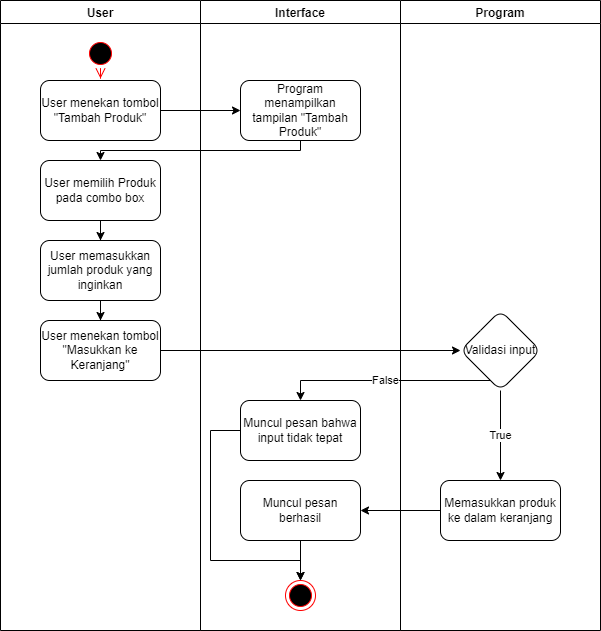

The diagram above was exported from draw.io. Its source (the exported page's mxGraphModel, read from the mxfile embedded in the PNG):
<mxGraphModel dx="828" dy="493" grid="1" gridSize="10" guides="1" tooltips="1" connect="1" arrows="1" fold="1" page="1" pageScale="1" pageWidth="850" pageHeight="1100" math="0" shadow="0">
  <root>
    <mxCell id="0" />
    <mxCell id="1" parent="0" />
    <mxCell id="KQI5RUebgoX9cTgk_1tt-1" value="User" style="swimlane;" parent="1" vertex="1">
      <mxGeometry x="80" y="50" width="200" height="630" as="geometry" />
    </mxCell>
    <mxCell id="KQI5RUebgoX9cTgk_1tt-4" value="" style="ellipse;html=1;shape=startState;fillColor=#000000;strokeColor=#ff0000;" parent="KQI5RUebgoX9cTgk_1tt-1" vertex="1">
      <mxGeometry x="85" y="38" width="30" height="30" as="geometry" />
    </mxCell>
    <mxCell id="KQI5RUebgoX9cTgk_1tt-5" value="" style="edgeStyle=orthogonalEdgeStyle;html=1;verticalAlign=bottom;endArrow=open;endSize=8;strokeColor=#ff0000;rounded=0;entryX=0.5;entryY=0;entryDx=0;entryDy=0;" parent="KQI5RUebgoX9cTgk_1tt-1" source="KQI5RUebgoX9cTgk_1tt-4" edge="1">
      <mxGeometry relative="1" as="geometry">
        <mxPoint x="100" y="78" as="targetPoint" />
      </mxGeometry>
    </mxCell>
    <mxCell id="KQI5RUebgoX9cTgk_1tt-28" value="User menekan tombol &quot;Tambah Produk&quot;" style="whiteSpace=wrap;html=1;rounded=1;" parent="KQI5RUebgoX9cTgk_1tt-1" vertex="1">
      <mxGeometry x="40" y="80" width="120" height="60" as="geometry" />
    </mxCell>
    <mxCell id="KQI5RUebgoX9cTgk_1tt-35" value="" style="edgeStyle=orthogonalEdgeStyle;rounded=0;orthogonalLoop=1;jettySize=auto;html=1;" parent="KQI5RUebgoX9cTgk_1tt-1" source="KQI5RUebgoX9cTgk_1tt-32" target="KQI5RUebgoX9cTgk_1tt-34" edge="1">
      <mxGeometry relative="1" as="geometry" />
    </mxCell>
    <mxCell id="KQI5RUebgoX9cTgk_1tt-32" value="User memilih Produk pada combo box" style="whiteSpace=wrap;html=1;rounded=1;" parent="KQI5RUebgoX9cTgk_1tt-1" vertex="1">
      <mxGeometry x="40" y="160" width="120" height="60" as="geometry" />
    </mxCell>
    <mxCell id="KQI5RUebgoX9cTgk_1tt-37" value="" style="edgeStyle=orthogonalEdgeStyle;rounded=0;orthogonalLoop=1;jettySize=auto;html=1;" parent="KQI5RUebgoX9cTgk_1tt-1" source="KQI5RUebgoX9cTgk_1tt-34" target="KQI5RUebgoX9cTgk_1tt-36" edge="1">
      <mxGeometry relative="1" as="geometry" />
    </mxCell>
    <mxCell id="KQI5RUebgoX9cTgk_1tt-34" value="User memasukkan jumlah produk yang inginkan" style="whiteSpace=wrap;html=1;rounded=1;" parent="KQI5RUebgoX9cTgk_1tt-1" vertex="1">
      <mxGeometry x="40" y="240" width="120" height="60" as="geometry" />
    </mxCell>
    <mxCell id="KQI5RUebgoX9cTgk_1tt-36" value="User menekan tombol &quot;Masukkan ke Keranjang&quot;" style="whiteSpace=wrap;html=1;rounded=1;" parent="KQI5RUebgoX9cTgk_1tt-1" vertex="1">
      <mxGeometry x="40" y="320" width="120" height="60" as="geometry" />
    </mxCell>
    <mxCell id="KQI5RUebgoX9cTgk_1tt-2" value="Interface" style="swimlane;" parent="1" vertex="1">
      <mxGeometry x="280" y="50" width="200" height="630" as="geometry" />
    </mxCell>
    <mxCell id="KQI5RUebgoX9cTgk_1tt-30" value="Program menampilkan tampilan &quot;Tambah Produk&quot;" style="whiteSpace=wrap;html=1;rounded=1;" parent="KQI5RUebgoX9cTgk_1tt-2" vertex="1">
      <mxGeometry x="40" y="80" width="120" height="60" as="geometry" />
    </mxCell>
    <mxCell id="KQI5RUebgoX9cTgk_1tt-51" style="edgeStyle=orthogonalEdgeStyle;rounded=0;orthogonalLoop=1;jettySize=auto;html=1;" parent="KQI5RUebgoX9cTgk_1tt-2" source="KQI5RUebgoX9cTgk_1tt-45" target="KQI5RUebgoX9cTgk_1tt-49" edge="1">
      <mxGeometry relative="1" as="geometry">
        <Array as="points">
          <mxPoint x="10" y="430" />
          <mxPoint x="10" y="560" />
          <mxPoint x="100" y="560" />
        </Array>
      </mxGeometry>
    </mxCell>
    <mxCell id="KQI5RUebgoX9cTgk_1tt-45" value="Muncul pesan bahwa input tidak tepat" style="whiteSpace=wrap;html=1;rounded=1;" parent="KQI5RUebgoX9cTgk_1tt-2" vertex="1">
      <mxGeometry x="40" y="400" width="120" height="60" as="geometry" />
    </mxCell>
    <mxCell id="KQI5RUebgoX9cTgk_1tt-50" value="" style="edgeStyle=orthogonalEdgeStyle;rounded=0;orthogonalLoop=1;jettySize=auto;html=1;" parent="KQI5RUebgoX9cTgk_1tt-2" source="KQI5RUebgoX9cTgk_1tt-47" target="KQI5RUebgoX9cTgk_1tt-49" edge="1">
      <mxGeometry relative="1" as="geometry" />
    </mxCell>
    <mxCell id="KQI5RUebgoX9cTgk_1tt-47" value="Muncul pesan berhasil" style="whiteSpace=wrap;html=1;rounded=1;" parent="KQI5RUebgoX9cTgk_1tt-2" vertex="1">
      <mxGeometry x="40" y="480" width="120" height="60" as="geometry" />
    </mxCell>
    <mxCell id="KQI5RUebgoX9cTgk_1tt-49" value="" style="ellipse;html=1;shape=endState;fillColor=#000000;strokeColor=#ff0000;" parent="KQI5RUebgoX9cTgk_1tt-2" vertex="1">
      <mxGeometry x="85" y="580" width="30" height="30" as="geometry" />
    </mxCell>
    <mxCell id="KQI5RUebgoX9cTgk_1tt-3" value="Program" style="swimlane;" parent="1" vertex="1">
      <mxGeometry x="480" y="50" width="200" height="630" as="geometry" />
    </mxCell>
    <mxCell id="KQI5RUebgoX9cTgk_1tt-40" value="Validasi input" style="rhombus;whiteSpace=wrap;html=1;rounded=1;" parent="KQI5RUebgoX9cTgk_1tt-3" vertex="1">
      <mxGeometry x="60" y="310" width="80" height="80" as="geometry" />
    </mxCell>
    <mxCell id="KQI5RUebgoX9cTgk_1tt-43" value="Memasukkan produk ke dalam keranjang" style="whiteSpace=wrap;html=1;rounded=1;" parent="KQI5RUebgoX9cTgk_1tt-3" vertex="1">
      <mxGeometry x="40" y="480" width="120" height="60" as="geometry" />
    </mxCell>
    <mxCell id="KQI5RUebgoX9cTgk_1tt-44" value="True" style="edgeStyle=orthogonalEdgeStyle;rounded=0;orthogonalLoop=1;jettySize=auto;html=1;" parent="KQI5RUebgoX9cTgk_1tt-3" source="KQI5RUebgoX9cTgk_1tt-40" target="KQI5RUebgoX9cTgk_1tt-43" edge="1">
      <mxGeometry relative="1" as="geometry" />
    </mxCell>
    <mxCell id="KQI5RUebgoX9cTgk_1tt-31" value="" style="edgeStyle=orthogonalEdgeStyle;rounded=0;orthogonalLoop=1;jettySize=auto;html=1;" parent="1" source="KQI5RUebgoX9cTgk_1tt-28" target="KQI5RUebgoX9cTgk_1tt-30" edge="1">
      <mxGeometry relative="1" as="geometry" />
    </mxCell>
    <mxCell id="KQI5RUebgoX9cTgk_1tt-33" value="" style="edgeStyle=orthogonalEdgeStyle;rounded=0;orthogonalLoop=1;jettySize=auto;html=1;" parent="1" source="KQI5RUebgoX9cTgk_1tt-30" target="KQI5RUebgoX9cTgk_1tt-32" edge="1">
      <mxGeometry relative="1" as="geometry">
        <Array as="points">
          <mxPoint x="380" y="200" />
          <mxPoint x="180" y="200" />
        </Array>
      </mxGeometry>
    </mxCell>
    <mxCell id="KQI5RUebgoX9cTgk_1tt-41" value="" style="edgeStyle=orthogonalEdgeStyle;rounded=0;orthogonalLoop=1;jettySize=auto;html=1;" parent="1" source="KQI5RUebgoX9cTgk_1tt-36" target="KQI5RUebgoX9cTgk_1tt-40" edge="1">
      <mxGeometry relative="1" as="geometry" />
    </mxCell>
    <mxCell id="KQI5RUebgoX9cTgk_1tt-46" value="False" style="edgeStyle=orthogonalEdgeStyle;rounded=0;orthogonalLoop=1;jettySize=auto;html=1;" parent="1" source="KQI5RUebgoX9cTgk_1tt-40" target="KQI5RUebgoX9cTgk_1tt-45" edge="1">
      <mxGeometry relative="1" as="geometry">
        <Array as="points">
          <mxPoint x="380" y="430" />
        </Array>
      </mxGeometry>
    </mxCell>
    <mxCell id="KQI5RUebgoX9cTgk_1tt-48" value="" style="edgeStyle=orthogonalEdgeStyle;rounded=0;orthogonalLoop=1;jettySize=auto;html=1;" parent="1" source="KQI5RUebgoX9cTgk_1tt-43" target="KQI5RUebgoX9cTgk_1tt-47" edge="1">
      <mxGeometry relative="1" as="geometry" />
    </mxCell>
  </root>
</mxGraphModel>